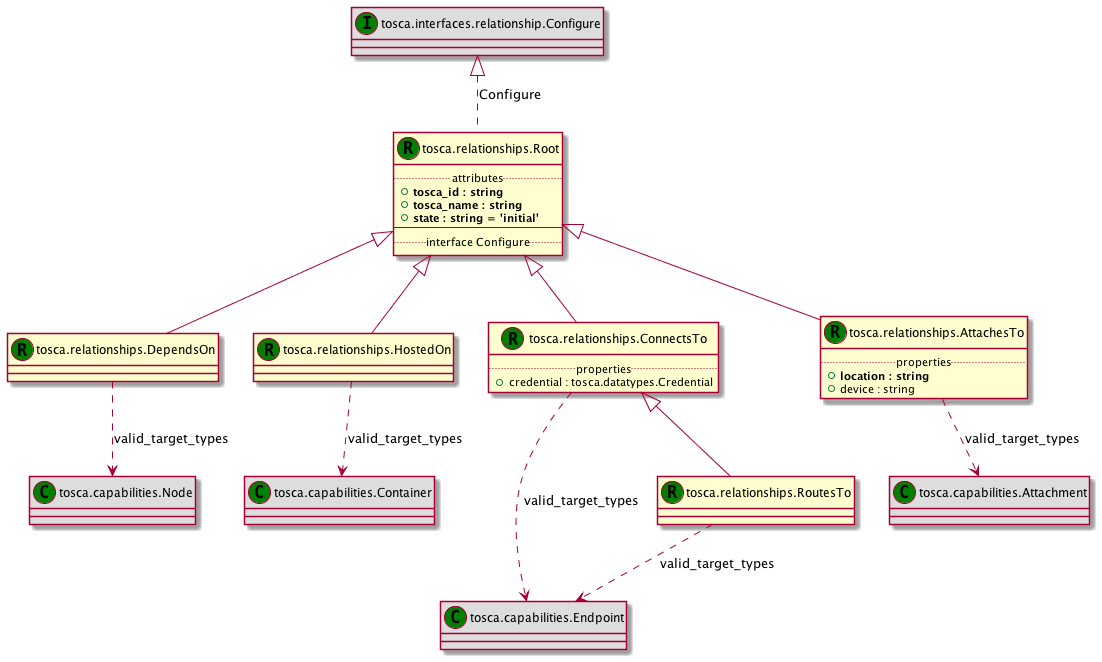

The diagram above was rendered by PlantUML. Its source (embedded in the PNG):
@startuml
set namespaceSeparator none
class "tosca.relationships.Root" as tosca_relationships_Root_RT << (R,green) >> {
.. attributes ..
+<b>tosca_id : string
+<b>tosca_name : string
+<b>state : string = 'initial'
--
.. interface Configure ..
}
class "tosca.interfaces.relationship.Configure" as tosca_interfaces_relationship_Configure_IT << (I,green) >> #DDDDDD
class "tosca.relationships.DependsOn" as tosca_relationships_DependsOn_RT << (R,green) >> {
}
class "tosca.capabilities.Node" as tosca_capabilities_Node_CT << (C,green) >> #DDDDDD
class "tosca.relationships.HostedOn" as tosca_relationships_HostedOn_RT << (R,green) >> {
}
class "tosca.capabilities.Container" as tosca_capabilities_Container_CT << (C,green) >> #DDDDDD
class "tosca.relationships.ConnectsTo" as tosca_relationships_ConnectsTo_RT << (R,green) >> {
.. properties ..
+credential : tosca.datatypes.Credential
}
class "tosca.capabilities.Endpoint" as tosca_capabilities_Endpoint_CT << (C,green) >> #DDDDDD
class "tosca.relationships.AttachesTo" as tosca_relationships_AttachesTo_RT << (R,green) >> {
.. properties ..
+<b>location : string
+device : string
}
class "tosca.capabilities.Attachment" as tosca_capabilities_Attachment_CT << (C,green) >> #DDDDDD
class "tosca.relationships.RoutesTo" as tosca_relationships_RoutesTo_RT << (R,green) >> {
}
class "tosca.capabilities.Endpoint" as tosca_capabilities_Endpoint_CT << (C,green) >> #DDDDDD
tosca_interfaces_relationship_Configure_IT <|.. tosca_relationships_Root_RT : Configure
tosca_relationships_Root_RT <|-- tosca_relationships_DependsOn_RT
tosca_relationships_DependsOn_RT ..> tosca_capabilities_Node_CT : valid_target_types
tosca_relationships_Root_RT <|-- tosca_relationships_HostedOn_RT
tosca_relationships_HostedOn_RT ..> tosca_capabilities_Container_CT : valid_target_types
tosca_relationships_Root_RT <|-- tosca_relationships_ConnectsTo_RT
tosca_relationships_ConnectsTo_RT ..> tosca_capabilities_Endpoint_CT : valid_target_types
tosca_relationships_Root_RT <|-- tosca_relationships_AttachesTo_RT
tosca_relationships_AttachesTo_RT ..> tosca_capabilities_Attachment_CT : valid_target_types
tosca_relationships_ConnectsTo_RT <|-- tosca_relationships_RoutesTo_RT
tosca_relationships_RoutesTo_RT ..> tosca_capabilities_Endpoint_CT : valid_target_types
@enduml